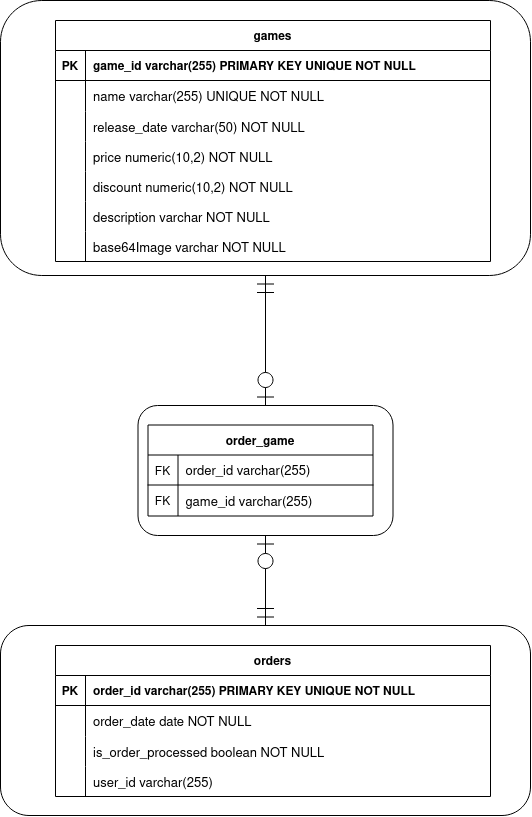

The diagram above was exported from draw.io. Its source (the exported page's mxGraphModel, read from the mxfile embedded in the PNG):
<mxGraphModel dx="1195" dy="602" grid="1" gridSize="10" guides="1" tooltips="1" connect="1" arrows="1" fold="1" page="1" pageScale="1" pageWidth="850" pageHeight="1100" math="0" shadow="0" extFonts="Permanent Marker^https://fonts.googleapis.com/css?family=Permanent+Marker">
  <root>
    <mxCell id="0" />
    <mxCell id="1" parent="0" />
    <mxCell id="VL071i1AqDFCpZDAVw9u-1" value="" style="rounded=1;whiteSpace=wrap;html=1;" parent="1" vertex="1">
      <mxGeometry x="30" y="105" width="530" height="275" as="geometry" />
    </mxCell>
    <object label="games" email="email&#10;test" id="C-vyLk0tnHw3VtMMgP7b-23">
      <mxCell style="shape=table;startSize=30;container=1;collapsible=1;childLayout=tableLayout;fixedRows=1;rowLines=0;fontStyle=1;align=center;resizeLast=1;" parent="1" vertex="1">
        <mxGeometry x="85" y="125" width="435" height="241" as="geometry">
          <mxRectangle x="85" y="80" width="80" height="30" as="alternateBounds" />
        </mxGeometry>
      </mxCell>
    </object>
    <mxCell id="C-vyLk0tnHw3VtMMgP7b-24" value="" style="shape=partialRectangle;collapsible=0;dropTarget=0;pointerEvents=0;fillColor=none;points=[[0,0.5],[1,0.5]];portConstraint=eastwest;top=0;left=0;right=0;bottom=1;" parent="C-vyLk0tnHw3VtMMgP7b-23" vertex="1">
      <mxGeometry y="30" width="435" height="30" as="geometry" />
    </mxCell>
    <mxCell id="C-vyLk0tnHw3VtMMgP7b-25" value="PK" style="shape=partialRectangle;overflow=hidden;connectable=0;fillColor=none;top=0;left=0;bottom=0;right=0;fontStyle=1;" parent="C-vyLk0tnHw3VtMMgP7b-24" vertex="1">
      <mxGeometry width="30" height="30" as="geometry">
        <mxRectangle width="30" height="30" as="alternateBounds" />
      </mxGeometry>
    </mxCell>
    <mxCell id="C-vyLk0tnHw3VtMMgP7b-26" value="game_id varchar(255) PRIMARY KEY UNIQUE NOT NULL" style="shape=partialRectangle;overflow=hidden;connectable=0;fillColor=none;top=0;left=0;bottom=0;right=0;align=left;spacingLeft=6;fontStyle=1;" parent="C-vyLk0tnHw3VtMMgP7b-24" vertex="1">
      <mxGeometry x="30" width="405" height="30" as="geometry">
        <mxRectangle width="405" height="30" as="alternateBounds" />
      </mxGeometry>
    </mxCell>
    <mxCell id="C-vyLk0tnHw3VtMMgP7b-27" value="" style="shape=partialRectangle;collapsible=0;dropTarget=0;pointerEvents=0;fillColor=none;points=[[0,0.5],[1,0.5]];portConstraint=eastwest;top=0;left=0;right=0;bottom=0;" parent="C-vyLk0tnHw3VtMMgP7b-23" vertex="1">
      <mxGeometry y="60" width="435" height="31" as="geometry" />
    </mxCell>
    <mxCell id="C-vyLk0tnHw3VtMMgP7b-28" value="" style="shape=partialRectangle;overflow=hidden;connectable=0;fillColor=none;top=0;left=0;bottom=0;right=0;" parent="C-vyLk0tnHw3VtMMgP7b-27" vertex="1">
      <mxGeometry width="30" height="31" as="geometry">
        <mxRectangle width="30" height="31" as="alternateBounds" />
      </mxGeometry>
    </mxCell>
    <mxCell id="C-vyLk0tnHw3VtMMgP7b-29" value="name varchar(255) UNIQUE NOT NULL" style="shape=partialRectangle;overflow=hidden;connectable=0;fillColor=none;top=0;left=0;bottom=0;right=0;align=left;spacingLeft=6;fontSize=13;" parent="C-vyLk0tnHw3VtMMgP7b-27" vertex="1">
      <mxGeometry x="30" width="405" height="31" as="geometry">
        <mxRectangle width="405" height="31" as="alternateBounds" />
      </mxGeometry>
    </mxCell>
    <mxCell id="VL071i1AqDFCpZDAVw9u-34" style="shape=partialRectangle;collapsible=0;dropTarget=0;pointerEvents=0;fillColor=none;points=[[0,0.5],[1,0.5]];portConstraint=eastwest;top=0;left=0;right=0;bottom=0;" parent="C-vyLk0tnHw3VtMMgP7b-23" vertex="1">
      <mxGeometry y="91" width="435" height="30" as="geometry" />
    </mxCell>
    <mxCell id="VL071i1AqDFCpZDAVw9u-35" style="shape=partialRectangle;overflow=hidden;connectable=0;fillColor=none;top=0;left=0;bottom=0;right=0;" parent="VL071i1AqDFCpZDAVw9u-34" vertex="1">
      <mxGeometry width="30" height="30" as="geometry">
        <mxRectangle width="30" height="30" as="alternateBounds" />
      </mxGeometry>
    </mxCell>
    <mxCell id="VL071i1AqDFCpZDAVw9u-36" value="release_date varchar(50) NOT NULL" style="shape=partialRectangle;overflow=hidden;connectable=0;fillColor=none;top=0;left=0;bottom=0;right=0;align=left;spacingLeft=6;fontSize=13;" parent="VL071i1AqDFCpZDAVw9u-34" vertex="1">
      <mxGeometry x="30" width="405" height="30" as="geometry">
        <mxRectangle width="405" height="30" as="alternateBounds" />
      </mxGeometry>
    </mxCell>
    <mxCell id="OKpWDmHDf1I66epjjTxF-31" style="shape=partialRectangle;collapsible=0;dropTarget=0;pointerEvents=0;fillColor=none;points=[[0,0.5],[1,0.5]];portConstraint=eastwest;top=0;left=0;right=0;bottom=0;strokeColor=default;" parent="C-vyLk0tnHw3VtMMgP7b-23" vertex="1">
      <mxGeometry y="121" width="435" height="30" as="geometry" />
    </mxCell>
    <mxCell id="OKpWDmHDf1I66epjjTxF-32" value="" style="shape=partialRectangle;overflow=hidden;connectable=0;fillColor=none;top=0;left=0;bottom=0;right=0;fontStyle=1" parent="OKpWDmHDf1I66epjjTxF-31" vertex="1">
      <mxGeometry width="30" height="30" as="geometry">
        <mxRectangle width="30" height="30" as="alternateBounds" />
      </mxGeometry>
    </mxCell>
    <mxCell id="OKpWDmHDf1I66epjjTxF-33" value="price numeric(10,2) NOT NULL" style="shape=partialRectangle;overflow=hidden;connectable=0;fillColor=none;top=0;left=0;bottom=0;right=0;align=left;spacingLeft=6;fontSize=13;" parent="OKpWDmHDf1I66epjjTxF-31" vertex="1">
      <mxGeometry x="30" width="405" height="30" as="geometry">
        <mxRectangle width="405" height="30" as="alternateBounds" />
      </mxGeometry>
    </mxCell>
    <mxCell id="OKpWDmHDf1I66epjjTxF-34" style="shape=partialRectangle;collapsible=0;dropTarget=0;pointerEvents=0;fillColor=none;points=[[0,0.5],[1,0.5]];portConstraint=eastwest;top=0;left=0;right=0;bottom=0;" parent="C-vyLk0tnHw3VtMMgP7b-23" vertex="1">
      <mxGeometry y="151" width="435" height="30" as="geometry" />
    </mxCell>
    <mxCell id="OKpWDmHDf1I66epjjTxF-35" value="" style="shape=partialRectangle;overflow=hidden;connectable=0;fillColor=none;top=0;left=0;bottom=0;right=0;fontStyle=1" parent="OKpWDmHDf1I66epjjTxF-34" vertex="1">
      <mxGeometry width="30" height="30" as="geometry">
        <mxRectangle width="30" height="30" as="alternateBounds" />
      </mxGeometry>
    </mxCell>
    <mxCell id="OKpWDmHDf1I66epjjTxF-36" value="discount numeric(10,2) NOT NULL" style="shape=partialRectangle;overflow=hidden;connectable=0;fillColor=none;top=0;left=0;bottom=0;right=0;align=left;spacingLeft=6;fontSize=13;" parent="OKpWDmHDf1I66epjjTxF-34" vertex="1">
      <mxGeometry x="30" width="405" height="30" as="geometry">
        <mxRectangle width="405" height="30" as="alternateBounds" />
      </mxGeometry>
    </mxCell>
    <mxCell id="OKpWDmHDf1I66epjjTxF-37" style="shape=partialRectangle;collapsible=0;dropTarget=0;pointerEvents=0;fillColor=none;points=[[0,0.5],[1,0.5]];portConstraint=eastwest;top=0;left=0;right=0;bottom=0;" parent="C-vyLk0tnHw3VtMMgP7b-23" vertex="1">
      <mxGeometry y="181" width="435" height="30" as="geometry" />
    </mxCell>
    <mxCell id="OKpWDmHDf1I66epjjTxF-38" style="shape=partialRectangle;overflow=hidden;connectable=0;fillColor=none;top=0;left=0;bottom=0;right=0;" parent="OKpWDmHDf1I66epjjTxF-37" vertex="1">
      <mxGeometry width="30" height="30" as="geometry">
        <mxRectangle width="30" height="30" as="alternateBounds" />
      </mxGeometry>
    </mxCell>
    <mxCell id="OKpWDmHDf1I66epjjTxF-39" value="description varchar NOT NULL" style="shape=partialRectangle;overflow=hidden;connectable=0;fillColor=none;top=0;left=0;bottom=0;right=0;align=left;spacingLeft=6;fontSize=13;" parent="OKpWDmHDf1I66epjjTxF-37" vertex="1">
      <mxGeometry x="30" width="405" height="30" as="geometry">
        <mxRectangle width="405" height="30" as="alternateBounds" />
      </mxGeometry>
    </mxCell>
    <mxCell id="OKpWDmHDf1I66epjjTxF-40" style="shape=partialRectangle;collapsible=0;dropTarget=0;pointerEvents=0;fillColor=none;points=[[0,0.5],[1,0.5]];portConstraint=eastwest;top=0;left=0;right=0;bottom=0;" parent="C-vyLk0tnHw3VtMMgP7b-23" vertex="1">
      <mxGeometry y="211" width="435" height="30" as="geometry" />
    </mxCell>
    <mxCell id="OKpWDmHDf1I66epjjTxF-41" style="shape=partialRectangle;overflow=hidden;connectable=0;fillColor=none;top=0;left=0;bottom=0;right=0;" parent="OKpWDmHDf1I66epjjTxF-40" vertex="1">
      <mxGeometry width="30" height="30" as="geometry">
        <mxRectangle width="30" height="30" as="alternateBounds" />
      </mxGeometry>
    </mxCell>
    <mxCell id="OKpWDmHDf1I66epjjTxF-42" value="base64Image varchar NOT NULL" style="shape=partialRectangle;overflow=hidden;connectable=0;fillColor=none;top=0;left=0;bottom=0;right=0;align=left;spacingLeft=6;fontSize=13;" parent="OKpWDmHDf1I66epjjTxF-40" vertex="1">
      <mxGeometry x="30" width="405" height="30" as="geometry">
        <mxRectangle width="405" height="30" as="alternateBounds" />
      </mxGeometry>
    </mxCell>
    <mxCell id="aKT1de0LB3l2bq885Tbr-90" value="" style="rounded=1;whiteSpace=wrap;html=1;" vertex="1" parent="1">
      <mxGeometry x="167.5" y="510" width="255" height="130" as="geometry" />
    </mxCell>
    <object label="order_game" email="email&#10;test" id="aKT1de0LB3l2bq885Tbr-91">
      <mxCell style="shape=table;startSize=30;container=1;collapsible=1;childLayout=tableLayout;fixedRows=1;rowLines=0;fontStyle=1;align=center;resizeLast=1;" vertex="1" parent="1">
        <mxGeometry x="177.5" y="529.5" width="225" height="91" as="geometry">
          <mxRectangle x="85" y="80" width="80" height="30" as="alternateBounds" />
        </mxGeometry>
      </mxCell>
    </object>
    <mxCell id="aKT1de0LB3l2bq885Tbr-92" value="" style="shape=partialRectangle;collapsible=0;dropTarget=0;pointerEvents=0;fillColor=none;points=[[0,0.5],[1,0.5]];portConstraint=eastwest;top=0;left=0;right=0;bottom=1;" vertex="1" parent="aKT1de0LB3l2bq885Tbr-91">
      <mxGeometry y="30" width="225" height="30" as="geometry" />
    </mxCell>
    <mxCell id="aKT1de0LB3l2bq885Tbr-93" value="FK" style="shape=partialRectangle;overflow=hidden;connectable=0;fillColor=none;top=0;left=0;bottom=0;right=0;fontStyle=0;" vertex="1" parent="aKT1de0LB3l2bq885Tbr-92">
      <mxGeometry width="30" height="30" as="geometry">
        <mxRectangle width="30" height="30" as="alternateBounds" />
      </mxGeometry>
    </mxCell>
    <mxCell id="aKT1de0LB3l2bq885Tbr-94" value="order_id varchar(255)" style="shape=partialRectangle;overflow=hidden;connectable=0;fillColor=none;top=0;left=0;bottom=0;right=0;align=left;spacingLeft=6;fontStyle=0;fontSize=13;" vertex="1" parent="aKT1de0LB3l2bq885Tbr-92">
      <mxGeometry x="30" width="195" height="30" as="geometry">
        <mxRectangle width="195" height="30" as="alternateBounds" />
      </mxGeometry>
    </mxCell>
    <mxCell id="aKT1de0LB3l2bq885Tbr-95" value="" style="shape=partialRectangle;collapsible=0;dropTarget=0;pointerEvents=0;fillColor=none;points=[[0,0.5],[1,0.5]];portConstraint=eastwest;top=0;left=0;right=0;bottom=0;" vertex="1" parent="aKT1de0LB3l2bq885Tbr-91">
      <mxGeometry y="60" width="225" height="31" as="geometry" />
    </mxCell>
    <mxCell id="aKT1de0LB3l2bq885Tbr-96" value="FK" style="shape=partialRectangle;overflow=hidden;connectable=0;fillColor=none;top=0;left=0;bottom=0;right=0;" vertex="1" parent="aKT1de0LB3l2bq885Tbr-95">
      <mxGeometry width="30" height="31" as="geometry">
        <mxRectangle width="30" height="31" as="alternateBounds" />
      </mxGeometry>
    </mxCell>
    <mxCell id="aKT1de0LB3l2bq885Tbr-97" value="game_id varchar(255)" style="shape=partialRectangle;overflow=hidden;connectable=0;fillColor=none;top=0;left=0;bottom=0;right=0;align=left;spacingLeft=6;fontSize=13;" vertex="1" parent="aKT1de0LB3l2bq885Tbr-95">
      <mxGeometry x="30" width="195" height="31" as="geometry">
        <mxRectangle width="195" height="31" as="alternateBounds" />
      </mxGeometry>
    </mxCell>
    <mxCell id="aKT1de0LB3l2bq885Tbr-132" value="" style="fontSize=12;html=1;endArrow=ERzeroToOne;startArrow=ERmandOne;rounded=0;endSize=15;startSize=15;entryX=0.5;entryY=0;entryDx=0;entryDy=0;exitX=0.5;exitY=1;exitDx=0;exitDy=0;" edge="1" parent="1" source="VL071i1AqDFCpZDAVw9u-1" target="aKT1de0LB3l2bq885Tbr-90">
      <mxGeometry width="100" height="100" relative="1" as="geometry">
        <mxPoint x="590" y="670" as="sourcePoint" />
        <mxPoint x="433" y="670" as="targetPoint" />
        <Array as="points" />
      </mxGeometry>
    </mxCell>
    <mxCell id="aKT1de0LB3l2bq885Tbr-133" value="" style="fontSize=12;html=1;endArrow=ERzeroToOne;startArrow=ERmandOne;rounded=0;endSize=15;startSize=15;entryX=0.5;entryY=1;entryDx=0;entryDy=0;exitX=0.5;exitY=0;exitDx=0;exitDy=0;" edge="1" parent="1" target="aKT1de0LB3l2bq885Tbr-90">
      <mxGeometry width="100" height="100" relative="1" as="geometry">
        <mxPoint x="295" y="730" as="sourcePoint" />
        <mxPoint x="570" y="690" as="targetPoint" />
        <Array as="points" />
      </mxGeometry>
    </mxCell>
    <mxCell id="aKT1de0LB3l2bq885Tbr-134" value="" style="rounded=1;whiteSpace=wrap;html=1;" vertex="1" parent="1">
      <mxGeometry x="30" y="730" width="530" height="190" as="geometry" />
    </mxCell>
    <object label="orders" email="email&#10;test" id="aKT1de0LB3l2bq885Tbr-135">
      <mxCell style="shape=table;startSize=30;container=1;collapsible=1;childLayout=tableLayout;fixedRows=1;rowLines=0;fontStyle=1;align=center;resizeLast=1;" vertex="1" parent="1">
        <mxGeometry x="85" y="750" width="435" height="151" as="geometry">
          <mxRectangle x="85" y="80" width="80" height="30" as="alternateBounds" />
        </mxGeometry>
      </mxCell>
    </object>
    <mxCell id="aKT1de0LB3l2bq885Tbr-136" value="" style="shape=partialRectangle;collapsible=0;dropTarget=0;pointerEvents=0;fillColor=none;points=[[0,0.5],[1,0.5]];portConstraint=eastwest;top=0;left=0;right=0;bottom=1;" vertex="1" parent="aKT1de0LB3l2bq885Tbr-135">
      <mxGeometry y="30" width="435" height="30" as="geometry" />
    </mxCell>
    <mxCell id="aKT1de0LB3l2bq885Tbr-137" value="PK" style="shape=partialRectangle;overflow=hidden;connectable=0;fillColor=none;top=0;left=0;bottom=0;right=0;fontStyle=1;" vertex="1" parent="aKT1de0LB3l2bq885Tbr-136">
      <mxGeometry width="30" height="30" as="geometry">
        <mxRectangle width="30" height="30" as="alternateBounds" />
      </mxGeometry>
    </mxCell>
    <mxCell id="aKT1de0LB3l2bq885Tbr-138" value="order_id varchar(255) PRIMARY KEY UNIQUE NOT NULL" style="shape=partialRectangle;overflow=hidden;connectable=0;fillColor=none;top=0;left=0;bottom=0;right=0;align=left;spacingLeft=6;fontStyle=1;" vertex="1" parent="aKT1de0LB3l2bq885Tbr-136">
      <mxGeometry x="30" width="405" height="30" as="geometry">
        <mxRectangle width="405" height="30" as="alternateBounds" />
      </mxGeometry>
    </mxCell>
    <mxCell id="aKT1de0LB3l2bq885Tbr-139" value="" style="shape=partialRectangle;collapsible=0;dropTarget=0;pointerEvents=0;fillColor=none;points=[[0,0.5],[1,0.5]];portConstraint=eastwest;top=0;left=0;right=0;bottom=0;" vertex="1" parent="aKT1de0LB3l2bq885Tbr-135">
      <mxGeometry y="60" width="435" height="31" as="geometry" />
    </mxCell>
    <mxCell id="aKT1de0LB3l2bq885Tbr-140" value="" style="shape=partialRectangle;overflow=hidden;connectable=0;fillColor=none;top=0;left=0;bottom=0;right=0;" vertex="1" parent="aKT1de0LB3l2bq885Tbr-139">
      <mxGeometry width="30" height="31" as="geometry">
        <mxRectangle width="30" height="31" as="alternateBounds" />
      </mxGeometry>
    </mxCell>
    <mxCell id="aKT1de0LB3l2bq885Tbr-141" value="order_date date NOT NULL" style="shape=partialRectangle;overflow=hidden;connectable=0;fillColor=none;top=0;left=0;bottom=0;right=0;align=left;spacingLeft=6;fontSize=13;" vertex="1" parent="aKT1de0LB3l2bq885Tbr-139">
      <mxGeometry x="30" width="405" height="31" as="geometry">
        <mxRectangle width="405" height="31" as="alternateBounds" />
      </mxGeometry>
    </mxCell>
    <mxCell id="aKT1de0LB3l2bq885Tbr-142" style="shape=partialRectangle;collapsible=0;dropTarget=0;pointerEvents=0;fillColor=none;points=[[0,0.5],[1,0.5]];portConstraint=eastwest;top=0;left=0;right=0;bottom=0;" vertex="1" parent="aKT1de0LB3l2bq885Tbr-135">
      <mxGeometry y="91" width="435" height="30" as="geometry" />
    </mxCell>
    <mxCell id="aKT1de0LB3l2bq885Tbr-143" style="shape=partialRectangle;overflow=hidden;connectable=0;fillColor=none;top=0;left=0;bottom=0;right=0;" vertex="1" parent="aKT1de0LB3l2bq885Tbr-142">
      <mxGeometry width="30" height="30" as="geometry">
        <mxRectangle width="30" height="30" as="alternateBounds" />
      </mxGeometry>
    </mxCell>
    <mxCell id="aKT1de0LB3l2bq885Tbr-144" value="is_order_processed boolean NOT NULL" style="shape=partialRectangle;overflow=hidden;connectable=0;fillColor=none;top=0;left=0;bottom=0;right=0;align=left;spacingLeft=6;fontSize=13;" vertex="1" parent="aKT1de0LB3l2bq885Tbr-142">
      <mxGeometry x="30" width="405" height="30" as="geometry">
        <mxRectangle width="405" height="30" as="alternateBounds" />
      </mxGeometry>
    </mxCell>
    <mxCell id="aKT1de0LB3l2bq885Tbr-145" style="shape=partialRectangle;collapsible=0;dropTarget=0;pointerEvents=0;fillColor=none;points=[[0,0.5],[1,0.5]];portConstraint=eastwest;top=0;left=0;right=0;bottom=0;strokeColor=default;" vertex="1" parent="aKT1de0LB3l2bq885Tbr-135">
      <mxGeometry y="121" width="435" height="30" as="geometry" />
    </mxCell>
    <mxCell id="aKT1de0LB3l2bq885Tbr-146" value="" style="shape=partialRectangle;overflow=hidden;connectable=0;fillColor=none;top=0;left=0;bottom=0;right=0;fontStyle=1" vertex="1" parent="aKT1de0LB3l2bq885Tbr-145">
      <mxGeometry width="30" height="30" as="geometry">
        <mxRectangle width="30" height="30" as="alternateBounds" />
      </mxGeometry>
    </mxCell>
    <mxCell id="aKT1de0LB3l2bq885Tbr-147" value="user_id varchar(255)" style="shape=partialRectangle;overflow=hidden;connectable=0;fillColor=none;top=0;left=0;bottom=0;right=0;align=left;spacingLeft=6;fontSize=13;" vertex="1" parent="aKT1de0LB3l2bq885Tbr-145">
      <mxGeometry x="30" width="405" height="30" as="geometry">
        <mxRectangle width="405" height="30" as="alternateBounds" />
      </mxGeometry>
    </mxCell>
  </root>
</mxGraphModel>